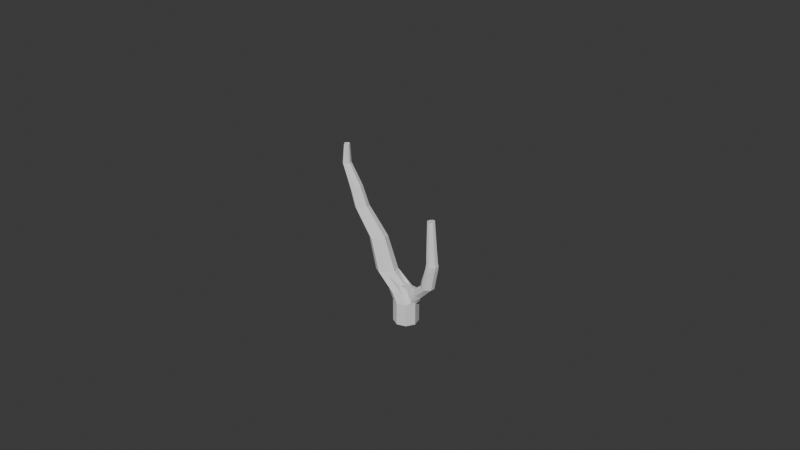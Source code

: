 # Source: arbol.blend  (saved by Blender 4.3.34; exported with 4.5.12 LTS)
import bpy
from mathutils import Matrix  # noqa: F401  (used for matrix-valued properties, if any)

bpy.ops.wm.read_factory_settings(use_empty=True)
scene = bpy.context.scene
scene.name = 'Scene'

# ---- collections
col_collection = bpy.data.collections.new('Collection'); scene.collection.children.link(col_collection)

# ---- world
world_world = bpy.data.worlds.new('World'); scene.world = world_world
world_world.use_nodes = True; world_world.node_tree.nodes.clear()
_N = world_world.node_tree.nodes; _L = world_world.node_tree.links
n0 = _N.new('ShaderNodeOutputWorld'); n0.name = 'World Output'; n0.location = (300, 300)
n1 = _N.new('ShaderNodeBackground'); n1.name = 'Background'; n1.location = (10, 300)
n1.inputs[0].default_value = (0.05088, 0.05088, 0.05088, 1.0)
_L.new(n1.outputs[0], n0.inputs[0])
n0.is_active_output = True
world_world.color = (0.05088, 0.05088, 0.05088)
world_world.sun_shadow_jitter_overblur = 0.0

# ---- cameras
cam_camera = bpy.data.cameras.new('Camera')
cam_camera.clip_end = 100.0
cam_camera.ortho_scale = 7.314

# ---- meshes
me_circle = bpy.data.meshes.new('Circle')
me_circle.from_pydata([(0.06755, 0.08753, -0.004222), (0.005661, 0.06189, -0.004222), (-0.01998, 1.513e-08, -0.004222), (0.005661, -0.06189, -0.004222), (0.06755, -0.08753, -0.004222), (0.1294, -0.06189, -0.004222), (0.1551, 1.513e-08, -0.004222), (0.1294, 0.06189, -0.004222), (-0.5109, 0.02278, 0.9499), (-0.5282, 0.007284, 0.9499), (-0.5312, 9.355e-09, 0.9499), (-0.5282, -0.007284, 0.9499), (-0.5109, -0.02278, 0.9499), (-0.4947, -0.01611, 0.9499), (-0.4881, 9.355e-09, 0.9499), (-0.4947, 0.01611, 0.9499), (-0.418, 0.04641, 0.6525), (-0.4455, 0.02721, 0.6331), (-0.3912, 0.03281, 0.6714), (-0.3912, -0.03281, 0.6714), (-0.3801, 1.058e-09, 0.6792), (-0.4455, -0.02721, 0.6331), (-0.418, -0.04641, 0.6525), (-0.4547, 8.128e-09, 0.6266), (-0.5141, 0.03275, 0.8133), (-0.491, 0.02316, 0.8133), (-0.491, -0.02316, 0.8133), (-0.5383, -0.01569, 0.8133), (-0.5383, 0.01569, 0.8133), (-0.4814, 8.869e-09, 0.8133), (-0.5141, -0.03275, 0.8133), (-0.5448, 8.869e-09, 0.8133), (-0.4018, 0.03211, 0.5308), (-0.3169, 7.542e-09, 0.5492), (-0.3663, -0.05222, 0.5385), (-0.4144, 1.034e-08, 0.5284), (-0.3663, 0.05222, 0.5385), (-0.3314, 0.03692, 0.546), (-0.3314, -0.03692, 0.546), (-0.4018, -0.03211, 0.5308), (-0.2459, 0.04227, 0.3651), (-0.139, 7.86e-09, 0.3772), (-0.2014, -0.06427, 0.3702), (-0.2629, 9.701e-09, 0.3635), (-0.2014, 0.06427, 0.3702), (-0.1573, 0.04544, 0.3752), (-0.1573, -0.04544, 0.3752), (-0.2459, -0.04227, 0.3651), (-0.1718, 0.05167, 0.1544), (-0.04457, 1.588e-08, 0.1607), (-0.119, -0.07541, 0.1571), (-0.193, 1.684e-08, 0.1536), (-0.119, 0.07541, 0.1571), (-0.06637, 0.05332, 0.1597), (-0.06637, -0.05332, 0.1597), (-0.1718, -0.05167, 0.1544), (0.06755, 0.08753, -0.1647), (0.005661, 0.06189, -0.1647), (-0.01998, 1.513e-08, -0.1647), (0.005661, -0.06189, -0.1647), (0.06755, -0.08753, -0.1647), (0.1294, -0.06189, -0.1647), (0.1551, 1.513e-08, -0.1647), (0.1294, 0.06189, -0.1647), (0.148, -0.01899, 0.008507), (0.1903, 0.01225, 0.03684), (0.148, 0.03722, 0.008507), (0.09056, 0.02945, 0.09037), (0.09075, 0.008423, 0.09018), (0.09056, -0.01898, 0.09037), (0.1607, 0.007914, 0.0006932), (0.02814, 0.04114, 0.08986), (0.02814, -0.02531, 0.08986), (0.1449, -0.03065, 0.002084), (0.1449, 0.04648, 0.002084), (0.04162, 0.007914, 0.08934), (-0.03737, 0.05941, 0.06386), (0.02232, -0.08459, 0.0645), (-0.06192, 1.554e-08, 0.06366), (0.02232, 0.08459, 0.0645), (0.08197, 0.05981, 0.06513), (0.08197, -0.05981, 0.06513), (-0.03737, -0.05941, 0.06386), (0.1779, -0.02988, 0.08792), (0.1779, 0.04791, 0.0879), (0.1166, 0.04518, 0.05298), (0.1166, -0.02936, 0.05298), (0.2061, -0.004067, 0.05993), (0.1869, -0.02878, 0.07914), (0.2062, 0.02137, 0.05976), (0.1869, 0.04681, 0.07914), (0.1525, -0.004795, 0.1098), (0.1703, -0.02772, 0.09467), (0.1703, 0.0458, 0.09458), (0.1526, 0.02322, 0.1097), (0.2745, 0.05444, 0.1609), (0.2471, -0.03511, 0.1592), (0.2745, -0.03639, 0.1609), (0.2135, 0.02609, 0.1639), (0.307, -0.006694, 0.1618), (0.3073, 0.02388, 0.1618), (0.2134, -0.007569, 0.1639), (0.2473, 0.05322, 0.1592), (0.3122, 0.05217, 0.3409), (0.2862, -0.03291, 0.3392), (0.3122, -0.03411, 0.3409), (0.2599, 0.02524, 0.3364), (0.3431, -0.005906, 0.3418), (0.3434, 0.02314, 0.3418), (0.2597, -0.006738, 0.3363), (0.2864, 0.05102, 0.3392), (0.3098, 0.04885, 0.3629), (0.2859, -0.02968, 0.3613), (0.3098, -0.03079, 0.3629), (0.2616, 0.02399, 0.3586), (0.3384, -0.004758, 0.3637), (0.3387, 0.02205, 0.3637), (0.2614, -0.005526, 0.3586), (0.286, 0.04778, 0.3613), (0.3055, 0.04654, 0.4194), (0.283, -0.02743, 0.4179), (0.3055, -0.02848, 0.4194), (0.26, 0.02312, 0.4154), (0.3324, -0.003958, 0.4201), (0.3327, 0.02129, 0.4202), (0.2599, -0.004681, 0.4154), (0.2831, 0.04553, 0.4179), (0.2916, 0.03558, 0.6512), (0.2756, -0.01679, 0.6502), (0.2916, -0.01753, 0.6512), (0.2594, 0.019, 0.6484), (0.3106, -0.0001699, 0.6518), (0.3108, 0.01771, 0.6518), (0.2593, -0.0006819, 0.6484), (0.2757, 0.03487, 0.6502), (0.3059, 0.05444, 0.3085), (0.2787, 0.05323, 0.3067), (0.2576, 0.0261, 0.3095), (0.2575, -0.007565, 0.3095), (0.3384, -0.00669, 0.3094), (0.3387, 0.02388, 0.3094), (0.2786, -0.03511, 0.3067), (0.3059, -0.03638, 0.3085), (0.2552, 0.05322, 0.1963), (0.2184, -0.007568, 0.1942), (0.3152, 0.02388, 0.199), (0.2824, -0.03639, 0.1981), (0.2824, 0.05444, 0.1981), (0.2185, 0.02609, 0.1942), (0.3149, -0.006693, 0.199), (0.2551, -0.03511, 0.1963)], [], [(28, 24, 8, 9), (24, 25, 15, 8), (29, 26, 13, 14), (30, 27, 11, 12), (31, 28, 9, 10), (25, 29, 14, 15), (26, 30, 12, 13), (27, 31, 10, 11), (39, 35, 23, 21), (38, 34, 22, 19), (37, 33, 20, 18), (35, 32, 17, 23), (34, 39, 21, 22), (33, 38, 19, 20), (36, 37, 18, 16), (32, 36, 16, 17), (21, 23, 31, 27), (19, 22, 30, 26), (18, 20, 29, 25), (23, 17, 28, 31), (22, 21, 27, 30), (20, 19, 26, 29), (16, 18, 25, 24), (17, 16, 24, 28), (40, 44, 36, 32), (44, 45, 37, 36), (41, 46, 38, 33), (42, 47, 39, 34), (43, 40, 32, 35), (45, 41, 33, 37), (46, 42, 34, 38), (47, 43, 35, 39), (55, 51, 43, 47), (54, 50, 42, 46), (53, 49, 41, 45), (51, 48, 40, 43), (50, 55, 47, 42), (49, 54, 46, 41), (52, 53, 45, 44), (48, 52, 44, 40), (76, 79, 52, 48), (79, 80, 53, 52), (77, 82, 55, 50), (78, 76, 48, 51), (81, 77, 50, 54), (82, 78, 51, 55), (3, 4, 60, 59), (1, 2, 58, 57), (6, 7, 63, 62), (4, 5, 61, 60), (2, 3, 59, 58), (0, 1, 57, 56), (7, 0, 56, 63), (5, 6, 62, 61), (75, 71, 67, 68), (86, 72, 69, 83), (74, 70, 65, 66), (72, 75, 68, 69), (70, 73, 64, 65), (85, 74, 66, 84), (80, 7, 74, 85), (6, 5, 73, 70), (54, 49, 75, 72), (7, 6, 70, 74), (81, 54, 72, 86), (49, 53, 71, 75), (5, 81, 86, 73), (53, 80, 85, 71), (71, 85, 84, 67), (73, 86, 83, 64), (87, 88, 97, 99), (3, 2, 78, 82), (5, 4, 77, 81), (2, 1, 76, 78), (4, 3, 82, 77), (0, 7, 80, 79), (1, 0, 79, 76), (84, 93, 94, 91, 92, 83, 69, 68, 67), (83, 88, 87, 89, 90, 84, 66, 65, 64), (136, 135, 103, 110), (87, 99, 100, 89), (88, 83, 92, 96, 97), (93, 84, 90, 95, 102), (93, 102, 98, 94), (94, 98, 101, 91), (90, 89, 100, 95), (92, 91, 101, 96), (107, 105, 113, 115), (138, 137, 106, 109), (140, 139, 107, 108), (142, 141, 104, 105), (137, 136, 110, 106), (141, 138, 109, 104), (135, 140, 108, 103), (139, 142, 105, 107), (114, 118, 126, 122), (110, 103, 111, 118), (109, 106, 114, 117), (108, 107, 115, 116), (105, 104, 112, 113), (106, 110, 118, 114), (104, 109, 117, 112), (103, 108, 116, 111), (124, 123, 131, 132), (112, 117, 125, 120), (111, 116, 124, 119), (115, 113, 121, 123), (118, 111, 119, 126), (117, 114, 122, 125), (116, 115, 123, 124), (113, 112, 120, 121), (127, 132, 131, 129, 128, 133, 130, 134), (121, 120, 128, 129), (122, 126, 134, 130), (120, 125, 133, 128), (119, 124, 132, 127), (123, 121, 129, 131), (126, 119, 127, 134), (125, 122, 130, 133), (149, 146, 142, 139), (147, 145, 140, 135), (150, 144, 138, 141), (148, 143, 136, 137), (146, 150, 141, 142), (145, 149, 139, 140), (144, 148, 137, 138), (143, 147, 135, 136), (102, 95, 147, 143), (101, 98, 148, 144), (100, 99, 149, 145), (97, 96, 150, 146), (98, 102, 143, 148), (96, 101, 144, 150), (95, 100, 145, 147), (99, 97, 146, 149)])
_uv = me_circle.uv_layers.new(name='UVMap')
_uv.uv.foreach_set('vector', [0.0, 0.0, 0.0, 0.0, 0.0, 0.0, 0.0, 0.0, 0.0, 0.0, 0.0, 0.0, 0.0, 0.0, 0.0, 0.0, 0.0, 0.0, 0.0, 0.0, 0.0, 0.0, 0.0, 0.0, 0.0, 0.0, 0.0, 0.0, 0.0, 0.0, 0.0, 0.0, 0.0, 0.0, 0.0, 0.0, 0.0, 0.0, 0.0, 0.0, 0.0, 0.0, 0.0, 0.0, 0.0, 0.0, 0.0, 0.0, 0.0, 0.0, 0.0, 0.0, 0.0, 0.0, 0.0, 0.0, 0.0, 0.0, 0.0, 0.0, 0.0, 0.0, 0.0, 0.0, 0.0, 0.0, 0.0, 0.0, 0.0, 0.0, 0.0, 0.0, 0.0, 0.0, 0.0, 0.0, 0.0, 0.0, 0.0, 0.0, 0.0, 0.0, 0.0, 0.0, 0.0, 0.0, 0.0, 0.0, 0.0, 0.0, 0.0, 0.0, 0.0, 0.0, 0.0, 0.0, 0.0, 0.0, 0.0, 0.0, 0.0, 0.0, 0.0, 0.0, 0.0, 0.0, 0.0, 0.0, 0.0, 0.0, 0.0, 0.0, 0.0, 0.0, 0.0, 0.0, 0.0, 0.0, 0.0, 0.0, 0.0, 0.0, 0.0, 0.0, 0.0, 0.0, 0.0, 0.0, 0.0, 0.0, 0.0, 0.0, 0.0, 0.0, 0.0, 0.0, 0.0, 0.0, 0.0, 0.0, 0.0, 0.0, 0.0, 0.0, 0.0, 0.0, 0.0, 0.0, 0.0, 0.0, 0.0, 0.0, 0.0, 0.0, 0.0, 0.0, 0.0, 0.0, 0.0, 0.0, 0.0, 0.0, 0.0, 0.0, 0.0, 0.0, 0.0, 0.0, 0.0, 0.0, 0.0, 0.0, 0.0, 0.0, 0.0, 0.0, 0.0, 0.0, 0.0, 0.0, 0.0, 0.0, 0.0, 0.0, 0.0, 0.0, 0.0, 0.0, 0.0, 0.0, 0.0, 0.0, 0.0, 0.0, 0.0, 0.0, 0.0, 0.0, 0.0, 0.0, 0.0, 0.0, 0.0, 0.0, 0.0, 0.0, 0.0, 0.0, 0.0, 0.0, 0.0, 0.0, 0.0, 0.0, 0.0, 0.0, 0.0, 0.0, 0.0, 0.0, 0.0, 0.0, 0.0, 0.0, 0.0, 0.0, 0.0, 0.0, 0.0, 0.0, 0.0, 0.0, 0.0, 0.0, 0.0, 0.0, 0.0, 0.0, 0.0, 0.0, 0.0, 0.0, 0.0, 0.0, 0.0, 0.0, 0.0, 0.0, 0.0, 0.0, 0.0, 0.0, 0.0, 0.0, 0.0, 0.0, 0.0, 0.0, 0.0, 0.0, 0.0, 0.0, 0.0, 0.0, 0.0, 0.0, 0.0, 0.0, 0.0, 0.0, 0.0, 0.0, 0.0, 0.0, 0.0, 0.0, 0.0, 0.0, 0.0, 0.0, 0.0, 0.0, 0.0, 0.0, 0.0, 0.0, 0.0, 0.0, 0.0, 0.0, 0.0, 0.0, 0.0, 0.0, 0.0, 0.0, 0.0, 0.0, 0.0, 0.0, 0.0, 0.0, 0.0, 0.0, 0.0, 0.0, 0.0, 0.0, 0.0, 0.0, 0.0, 0.0, 0.0, 0.0, 0.0, 0.0, 0.0, 0.0, 0.0, 0.0, 0.0, 0.0, 0.0, 0.0, 0.0, 0.0, 0.0, 0.0, 0.0, 0.0, 0.0, 0.0, 0.0, 0.0, 0.0, 0.0, 0.0, 0.0, 0.0, 0.0, 0.0, 0.0, 0.0, 0.0, 0.0, 0.0, 0.0, 0.0, 0.0, 0.0, 0.0, 0.0, 0.0, 0.0, 0.0, 0.0, 0.0, 0.0, 0.0, 0.0, 0.0, 0.0, 0.0, 0.0, 0.0, 0.0, 0.0, 0.0, 0.0, 0.0, 0.0, 0.0, 0.0, 0.0, 0.0, 0.0, 0.0, 0.0, 0.0, 0.0, 0.0, 0.0, 0.0, 0.0, 0.0, 0.0, 0.0, 0.0, 0.0, 0.0, 0.0, 0.0, 0.0, 0.0, 0.0, 0.0, 0.0, 0.0, 0.0, 0.0, 0.0, 0.0, 0.0, 0.0, 0.0, 0.0, 0.0, 0.0, 0.0, 0.0, 0.0, 0.0, 0.0, 0.0, 0.0, 0.0, 0.0, 0.0, 0.0, 0.0, 0.0, 0.0, 0.0, 0.0, 0.0, 0.0, 0.0, 0.0, 0.0, 0.0, 0.0, 0.0, 0.0, 0.0, 0.0, 0.0, 0.0, 0.0, 0.0, 0.0, 0.0, 0.0, 0.0, 0.0, 0.0, 0.0, 0.0, 0.0, 0.0, 0.0, 0.0, 0.0, 0.0, 0.0, 0.0, 0.0, 0.0, 0.0, 0.0, 0.0, 0.0, 0.0, 0.0, 0.0, 0.0, 0.0, 0.0, 0.0, 0.0, 0.0, 0.0, 0.0, 0.0, 0.0, 0.0, 0.0, 0.0, 0.0, 0.0, 0.0, 0.0, 0.0, 0.0, 0.0, 0.0, 0.0, 0.0, 0.0, 0.0, 0.0, 0.0, 0.0, 0.0, 0.0, 0.0, 0.0, 0.0, 0.0, 0.0, 0.0, 0.0, 0.0, 0.0, 0.0, 0.0, 0.0, 0.0, 0.0, 0.0, 0.0, 0.0, 0.0, 0.0, 0.0, 0.0, 0.0, 0.0, 0.0, 0.0, 0.0, 0.0, 0.0, 0.0, 0.0, 0.0, 0.0, 0.0, 0.0, 0.0, 0.0, 0.0, 0.0, 0.0, 0.0, 0.0, 0.0, 0.0, 0.0, 0.0, 0.0, 0.0, 0.0, 0.0, 0.0, 0.0, 0.0, 0.0, 0.0, 0.0, 0.0, 0.0, 0.0, 0.0, 0.0, 0.0, 0.0, 0.0, 0.0, 0.0, 0.0, 0.0, 0.0, 0.0, 0.0, 0.0, 0.0, 0.0, 0.0, 0.0, 0.0, 0.0, 0.0, 0.0, 0.0, 0.0, 0.0, 0.0, 0.0, 0.0, 0.0, 0.0, 0.0, 0.0, 0.0, 0.0, 0.0, 0.0, 0.0, 0.0, 0.0, 0.0, 0.0, 0.0, 0.0, 0.0, 0.0, 0.0, 0.0, 0.0, 0.0, 0.0, 0.0, 0.0, 0.0, 0.0, 0.0, 0.0, 0.0, 0.0, 0.0, 0.0, 0.0, 0.0, 0.0, 0.0, 0.0, 0.0, 0.0, 0.0, 0.0, 0.0, 0.0, 0.0, 0.0, 0.0, 0.0, 0.0, 0.0, 0.0, 0.0, 0.0, 0.0, 0.0, 0.0, 0.0, 0.0, 0.0, 0.0, 0.0, 0.0, 0.0, 0.0, 0.0, 0.0, 0.0, 0.0, 0.0, 0.0, 0.0, 0.0, 0.0, 0.0, 0.0, 0.0, 0.0, 0.0, 0.0, 0.0, 0.0, 0.0, 0.0, 0.0, 0.0, 0.0, 0.0, 0.0, 0.0, 0.0, 0.0, 0.0, 0.0, 0.0, 0.0, 0.0, 0.0, 0.0, 0.0, 0.0, 0.0, 0.0, 0.0, 0.0, 0.0, 0.0, 0.0, 0.0, 0.0, 0.0, 0.0, 0.0, 0.0, 0.0, 0.0, 0.0, 0.0, 0.0, 0.0, 0.0, 0.0, 0.0, 0.0, 0.0, 0.0, 0.0, 0.0, 0.0, 0.0, 0.0, 0.0, 0.0, 0.0, 0.0, 0.0, 0.0, 0.0, 0.0, 0.0, 0.0, 0.0, 0.0, 0.0, 0.0, 0.0, 0.0, 0.0, 0.0, 0.0, 0.0, 0.0, 0.0, 0.0, 0.0, 0.0, 0.0, 0.0, 0.0, 0.0, 0.0, 0.0, 0.0, 0.0, 0.0, 0.0, 0.0, 0.0, 0.0, 0.0, 0.0, 0.0, 0.0, 0.0, 0.0, 0.0, 0.0, 0.0, 0.0, 0.0, 0.0, 0.0, 0.0, 0.0, 0.0, 0.0, 0.0, 0.0, 0.0, 0.0, 0.0, 0.0, 0.0, 0.0, 0.0, 0.0, 0.0, 0.0, 0.0, 0.0, 0.0, 0.0, 0.0, 0.0, 0.0, 0.0, 0.0, 0.0, 0.0, 0.0, 0.0, 0.0, 0.0, 0.0, 0.0, 0.0, 0.0, 0.0, 0.0, 0.0, 0.0, 0.0, 0.0, 0.0, 0.0, 0.0, 0.0, 0.0, 0.0, 0.0, 0.0, 0.0, 0.0, 0.0, 0.0, 0.0, 0.0, 0.0, 0.0, 0.0, 0.0, 0.0, 0.0, 0.0, 0.0, 0.0, 0.0, 0.0, 0.0, 0.0, 0.0, 0.0, 0.0, 0.0, 0.0, 0.0, 0.0, 0.0, 0.0, 0.0, 0.0, 0.0, 0.0, 0.0, 0.0, 0.0, 0.0, 0.0, 0.0, 0.0, 0.0, 0.0, 0.0, 0.0, 0.0, 0.0, 0.0, 0.0, 0.0, 0.0, 0.0, 0.0, 0.0, 0.0, 0.0, 0.0, 0.0, 0.0, 0.0, 0.0, 0.0, 0.0, 0.0, 0.0, 0.0, 0.0, 0.0, 0.0, 0.0, 0.0, 0.0, 0.0, 0.0, 0.0, 0.0, 0.0, 0.0, 0.0, 0.0, 0.0, 0.0, 0.0, 0.0, 0.0, 0.0, 0.0, 0.0, 0.0, 0.0, 0.0, 0.0, 0.0, 0.0, 0.0, 0.0, 0.0, 0.0, 0.0, 0.0, 0.0, 0.0, 0.0, 0.0, 0.0, 0.0, 0.0, 0.0, 0.0, 0.0, 0.0, 0.0, 0.0, 0.0, 0.0, 0.0, 0.0, 0.0, 0.0, 0.0, 0.0, 0.0, 0.0, 0.0, 0.0, 0.0, 0.0, 0.0, 0.0, 0.0, 0.0, 0.0, 0.0, 0.0, 0.0, 0.0, 0.0, 0.0, 0.0, 0.0, 0.0, 0.0, 0.0, 0.0, 0.0, 0.0, 0.0, 0.0, 0.0, 0.0, 0.0, 0.0, 0.0, 0.0, 0.0, 0.0, 0.0, 0.0, 0.0, 0.0, 0.0, 0.0, 0.0, 0.0, 0.0, 0.0, 0.0, 0.0, 0.0, 0.0, 0.0, 0.0, 0.0, 0.0, 0.0, 0.0, 0.0, 0.0, 0.0, 0.0, 0.0, 0.0, 0.0, 0.0, 0.0, 0.0, 0.0, 0.0, 0.0, 0.0, 0.0, 0.0, 0.0, 0.0, 0.0, 0.0, 0.0, 0.0, 0.0, 0.0, 0.0, 0.0, 0.0, 0.0, 0.0, 0.0, 0.0, 0.0, 0.0, 0.0, 0.0, 0.0, 0.0, 0.0, 0.0, 0.0, 0.0, 0.0, 0.0, 0.0, 0.0, 0.0, 0.0, 0.0, 0.0, 0.0, 0.0, 0.0, 0.0, 0.0, 0.0, 0.0, 0.0, 0.0, 0.0, 0.0, 0.0, 0.0, 0.0, 0.0, 0.0, 0.0, 0.0, 0.0, 0.0, 0.0, 0.0, 0.0, 0.0, 0.0, 0.0, 0.0, 0.0, 0.0, 0.0, 0.0, 0.0, 0.0, 0.0, 0.0, 0.0, 0.0, 0.0, 0.0, 0.0, 0.0, 0.0, 0.0, 0.0, 0.0, 0.0, 0.0, 0.0, 0.0, 0.0, 0.0, 0.0, 0.0, 0.0, 0.0, 0.0, 0.0, 0.0, 0.0, 0.0, 0.0, 0.0, 0.0, 0.0, 0.0, 0.0, 0.0, 0.0, 0.0, 0.0, 0.0, 0.0, 0.0, 0.0, 0.0, 0.0, 0.0, 0.0, 0.0, 0.0, 0.0])
me_circle.update()

# ---- objects
ob_camera = bpy.data.objects.new('Camera', cam_camera)
ob_empty = bpy.data.objects.new('Empty', None)
ob_circle = bpy.data.objects.new('Circle', me_circle)

# ---- transforms, parenting, visibility, modifiers, constraints
ob_camera.location = (7.359, -6.926, 4.958)
ob_camera.rotation_euler = (1.109, 0.0, 0.8149)
ob_camera.lock_rotations_4d = False
ob_camera.empty_display_type = 'ARROWS'
ob_camera.color = (0.0, 0.0, 0.0, 0.0)
ob_camera.display_type = 'WIRE'
ob_camera.lineart.crease_threshold = 0.0
ob_empty.location = (0.0, 0.0, 0.0)
ob_empty.rotation_euler = (1.571, -0.0, -0.0)
ob_empty.empty_display_type = 'IMAGE'
ob_empty.empty_display_size = 5.0
ob_empty.empty_image_depth = 'BACK'
ob_empty.show_empty_image_perspective = False
ob_empty.empty_image_side = 'FRONT'
ob_circle.location = (0.0, 0.0, -0.8887)
ob_circle.scale = (1.554, 1.554, 1.554)

# ---- collection membership
col_collection.objects.link(ob_camera)
col_collection.objects.link(ob_empty)
col_collection.objects.link(ob_circle)

# ---- scene / render settings (as saved in the file)
scene.camera = ob_camera
scene.frame_start = 1; scene.frame_end = 250; scene.frame_set(66)
scene.render.engine = 'BLENDER_EEVEE_NEXT'
bpy.context.view_layer.update()

# ---- added for rendering (the .blend has no usable light): sun
light_auto_sun = bpy.data.lights.new('AutoSun', 'SUN')
light_auto_sun.energy = 3.0
light_auto_sun.angle = 0.0523599
ob_auto_sun = bpy.data.objects.new('AutoSun', light_auto_sun)
scene.collection.objects.link(ob_auto_sun)
ob_auto_sun.rotation_euler = (0.872665, 0.174533, 0.523599)
bpy.context.view_layer.update()
